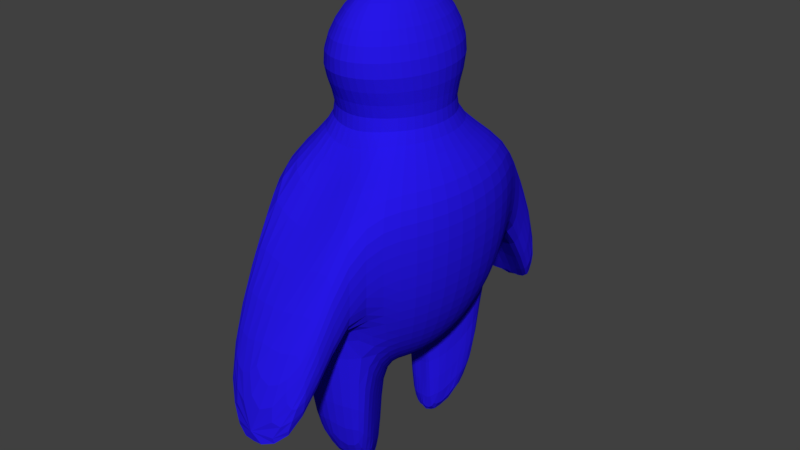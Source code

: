 # Source: Player_with_bones_colour.blend  (saved by Blender 2.79.0; exported with 4.5.12 LTS)
import bpy
from mathutils import Matrix  # noqa: F401  (used for matrix-valued properties, if any)

bpy.ops.wm.read_factory_settings(use_empty=True)
scene = bpy.context.scene
scene.name = 'Scene'

# ---- collections
col_collection_1 = bpy.data.collections.new('Collection 1'); scene.collection.children.link(col_collection_1)

# ---- materials (node trees are filled in below, after node groups)
mat_playermaterial = bpy.data.materials.new('PlayerMaterial')
mat_playermaterial.alpha_threshold = 0.0
mat_playermaterial.use_transparent_shadow = False
mat_playermaterial.roughness = 0.5
mat_playermaterial.specular_intensity = 1.0
mat_material = bpy.data.materials.new('Material')
mat_material.alpha_threshold = 0.0
mat_material.use_transparent_shadow = False
mat_material.diffuse_color = (0.02015, 0.008557, 0.8, 1.0)
mat_material.roughness = 0.5

# ---- material node trees

# ---- world
world_world = bpy.data.worlds.new('World'); scene.world = world_world
world_world.color = (0.05088, 0.05088, 0.05088)
world_world.use_sun_shadow = False
world_world.sun_shadow_jitter_overblur = 0.0
world_world.cycles.sampling_method = 'MANUAL'

# ---- meshes
me_sphere_001 = bpy.data.meshes.new('Sphere.001')
me_sphere_001.from_pydata([(-0.1037, -1.633e-10, 0.5755), (-0.12, -4.848e-09, 0.2843), (-0.2141, -1.04e-08, -0.2215), (-0.1555, -7.845e-09, -0.3207), (-0.08176, -4.621e-09, -0.3844), (-0.0898, 0.08114, 0.5755), (-0.1552, 0.1209, 0.4206), (-0.1039, 0.05322, 0.2843), (-0.2179, 0.1841, 0.1805), (-0.2291, 0.1936, 0.04195), (-0.2179, 0.1841, -0.09656), (-0.1854, 0.1566, -0.2215), (-0.1347, 0.1138, -0.3207), (-0.07081, 0.05981, -0.3844), (-0.05185, 0.1405, 0.5755), (-0.08958, 0.2093, 0.4206), (-0.06001, 0.09219, 0.2843), (-0.1258, 0.3189, 0.1805), (-0.1323, 0.3353, 0.04195), (-0.1258, 0.3189, -0.09656), (-0.107, 0.2712, -0.2215), (-0.07776, 0.1971, -0.3207), (-0.04088, 0.1036, -0.3844), (7.544e-08, 0.1623, 0.5755), (7.861e-08, 0.2417, 0.4206), (9.016e-08, 0.1064, 0.2843), (8.38e-08, 0.3314, 0.1077), (-0.1323, 0.5531, -0.3961), (8.22e-08, 0.3682, -0.09656), (8.46e-08, 0.3132, -0.2215), (8.123e-08, 0.1196, -0.3844), (0.05185, 0.1405, 0.5755), (0.08958, 0.2093, 0.4206), (0.06001, 0.09219, 0.2843), (0.1258, 0.3189, 0.1805), (0.1323, 0.3353, 0.04195), (0.1258, 0.3189, -0.09656), (0.107, 0.2712, -0.2215), (0.07776, 0.1971, -0.3207), (0.04088, 0.1036, -0.3844), (0.0898, 0.08114, 0.5755), (0.1552, 0.1209, 0.4206), (0.1039, 0.05322, 0.2843), (0.2179, 0.1841, 0.1805), (0.2291, 0.1936, 0.04195), (0.2179, 0.1841, -0.09656), (0.1854, 0.1566, -0.2215), (0.1347, 0.1138, -0.3207), (0.07081, 0.05981, -0.3844), (0.1037, 1.621e-08, 0.5755), (0.1792, -1.77e-09, 0.4206), (0.12, -4.289e-09, 0.2843), (0.2516, 3.8e-09, 0.1805), (0.2646, -1.871e-08, 0.04195), (0.2516, 3.8e-09, -0.09656), (0.2141, -2.092e-08, -0.2215), (0.1555, -1.194e-08, -0.3207), (0.08176, 7.912e-09, -0.3844), (0.0898, -0.08114, 0.5755), (0.1552, -0.1209, 0.4206), (0.1039, -0.05322, 0.2843), (0.2179, -0.1841, 0.1805), (0.2291, -0.1936, 0.04195), (0.2179, -0.1841, -0.09656), (0.1854, -0.1566, -0.2215), (0.1347, -0.1138, -0.3207), (0.07081, -0.05981, -0.3844), (8.622e-08, -1.047e-09, -0.4063), (1.624e-07, -2.069e-07, 0.6318), (0.05185, -0.1405, 0.5755), (0.08958, -0.2093, 0.4206), (0.06001, -0.09219, 0.2843), (0.1258, -0.3189, 0.1805), (0.1323, -0.3353, 0.04195), (0.1258, -0.3189, -0.09656), (0.107, -0.2712, -0.2215), (0.07776, -0.1971, -0.3207), (0.04088, -0.1036, -0.3844), (8.463e-08, -0.1623, 0.5755), (9.974e-08, -0.2417, 0.4206), (7.735e-08, -0.1064, 0.2843), (9.701e-08, -0.3314, 0.1077), (-0.1258, 0.526, -0.2884), (9.861e-08, -0.3682, -0.09656), (7.255e-08, -0.3132, -0.2215), (9.169e-08, -0.1196, -0.3844), (-0.05185, -0.1405, 0.5755), (-0.08958, -0.2093, 0.4206), (-0.06001, -0.09219, 0.2843), (-0.1258, -0.3189, 0.1805), (-0.1323, -0.3353, 0.04195), (-0.1258, -0.3189, -0.09656), (-0.107, -0.2712, -0.2215), (-0.07776, -0.1971, -0.3207), (-0.04088, -0.1036, -0.3844), (-0.0898, -0.08114, 0.5755), (-0.1552, -0.1209, 0.4206), (-0.1039, -0.05322, 0.2843), (-0.2179, -0.1841, 0.1805), (-0.2291, -0.1936, 0.04195), (-0.2179, -0.1841, -0.09656), (-0.1854, -0.1566, -0.2215), (-0.1347, -0.1138, -0.3207), (-0.07081, -0.05981, -0.3844), (-0.1792, 7.079e-09, 0.4206), (-0.2516, -1.82e-08, 0.1805), (-0.2646, 1.585e-08, 0.04195), (-0.2516, -1.82e-08, -0.09656), (-0.1258, 0.526, -0.5038), (7.174e-08, 0.6074, -0.5038), (7.174e-08, 0.6074, -0.2884), (0.1258, 0.526, -0.2884), (0.1323, 0.5531, -0.3961), (0.1258, 0.526, -0.5038), (0.1258, -0.526, -0.2884), (0.1323, -0.5531, -0.3961), (0.1258, -0.526, -0.5038), (1.091e-07, -0.6074, -0.5038), (1.091e-07, -0.6074, -0.2884), (-0.1258, -0.526, -0.2884), (-0.1323, -0.5531, -0.3961), (-0.1258, -0.526, -0.5038), (-0.107, 0.2442, -0.637), (-0.07776, 0.1774, -0.7141), (-0.04088, 0.09326, -0.7636), (6.598e-08, 0.1077, -0.7636), (7.02e-08, 0.2819, -0.637), (0.107, 0.2442, -0.637), (0.07776, 0.1774, -0.7141), (0.04088, 0.09326, -0.7636), (0.107, -0.2442, -0.637), (0.07776, -0.1774, -0.7141), (0.04088, -0.09326, -0.7636), (7.54e-08, -0.1077, -0.7636), (5.542e-08, -0.2819, -0.637), (-0.107, -0.2442, -0.637), (-0.07776, -0.1774, -0.7141), (-0.04088, -0.09326, -0.7636)], [], [(1, 104, 6, 7), (67, 4, 13), (2, 107, 10, 11), (105, 1, 7, 8), (0, 68, 5), (3, 2, 11, 12), (106, 105, 8, 9), (104, 0, 5, 6), (4, 3, 12, 13), (107, 106, 9, 10), (67, 13, 22), (11, 10, 19, 20), (8, 7, 16, 17), (5, 68, 14), (12, 11, 20, 21), (9, 8, 17, 18), (6, 5, 14, 15), (13, 12, 21, 22), (10, 9, 18, 19), (7, 6, 15, 16), (91, 83, 117, 121), (16, 15, 24, 25), (67, 22, 30), (20, 19, 28, 29), (17, 16, 25, 26), (14, 68, 23), (89, 90, 120, 119), (15, 14, 23, 24), (24, 23, 31, 32), (115, 114, 118, 119, 120, 121, 117, 116), (25, 24, 32, 33), (67, 30, 39), (29, 28, 36, 37), (26, 25, 33, 34), (23, 68, 31), (27, 82, 110, 111, 112, 113, 109, 108), (35, 34, 43, 44), (32, 31, 40, 41), (39, 38, 47, 48), (36, 35, 44, 45), (33, 32, 41, 42), (67, 39, 48), (37, 36, 45, 46), (34, 33, 42, 43), (31, 68, 40), (38, 37, 46, 47), (40, 68, 49), (47, 46, 55, 56), (44, 43, 52, 53), (41, 40, 49, 50), (48, 47, 56, 57), (45, 44, 53, 54), (42, 41, 50, 51), (67, 48, 57), (46, 45, 54, 55), (43, 42, 51, 52), (55, 54, 63, 64), (52, 51, 60, 61), (49, 68, 58), (56, 55, 64, 65), (53, 52, 61, 62), (50, 49, 58, 59), (57, 56, 65, 66), (54, 53, 62, 63), (51, 50, 59, 60), (67, 57, 66), (60, 59, 70, 71), (67, 66, 77), (64, 63, 74, 75), (61, 60, 71, 72), (58, 68, 69), (65, 64, 75, 76), (62, 61, 72, 73), (59, 58, 69, 70), (66, 65, 76, 77), (63, 62, 73, 74), (37, 38, 128, 127), (71, 70, 79, 80), (67, 77, 85), (75, 74, 83, 84), (72, 71, 80, 81), (69, 68, 78), (22, 21, 123, 124), (70, 69, 78, 79), (79, 78, 86, 87), (28, 19, 108, 109), (80, 79, 87, 88), (67, 85, 94), (84, 83, 91, 92), (81, 80, 88, 89), (78, 68, 86), (74, 73, 115, 116), (93, 92, 101, 102), (90, 89, 98, 99), (87, 86, 95, 96), (94, 93, 102, 103), (91, 90, 99, 100), (88, 87, 96, 97), (67, 94, 103), (92, 91, 100, 101), (89, 88, 97, 98), (86, 68, 95), (98, 97, 1, 105), (95, 68, 0), (102, 101, 2, 3), (99, 98, 105, 106), (96, 95, 0, 104), (103, 102, 3, 4), (100, 99, 106, 107), (97, 96, 104, 1), (67, 103, 4), (101, 100, 107, 2), (26, 34, 111, 110), (90, 91, 121, 120), (18, 17, 82, 27), (72, 81, 118, 114), (19, 18, 27, 108), (34, 35, 112, 111), (83, 74, 116, 117), (36, 28, 109, 113), (81, 89, 119, 118), (35, 36, 113, 112), (17, 26, 110, 82), (73, 72, 114, 115), (131, 130, 134, 135, 136, 137, 133, 132), (123, 122, 126, 127, 128, 129, 125, 124), (94, 85, 133, 137), (29, 37, 127, 126), (38, 39, 129, 128), (85, 77, 132, 133), (75, 84, 134, 130), (76, 75, 130, 131), (77, 76, 131, 132), (92, 93, 136, 135), (39, 30, 125, 129), (84, 92, 135, 134), (93, 94, 137, 136), (30, 22, 124, 125), (20, 29, 126, 122), (21, 20, 122, 123)])
me_sphere_001.polygons.foreach_set('material_index', [1, 1, 1, 1, 1, 1, 1, 1, 1, 1, 1, 1, 1, 1, 1, 1, 1, 1, 1, 1, 1, 1, 1, 1, 1, 1, 1, 1, 1, 1, 1, 1, 1, 1, 1, 1, 1, 1, 1, 1, 1, 1, 1, 1, 1, 1, 1, 1, 1, 1, 1, 1, 1, 1, 1, 1, 1, 1, 1, 1, 1, 1, 1, 1, 1, 1, 1, 1, 1, 1, 1, 1, 1, 1, 1, 1, 1, 1, 1, 1, 1, 1, 1, 1, 1, 1, 1, 1, 1, 1, 1, 1, 1, 1, 1, 1, 1, 1, 1, 1, 1, 1, 1, 1, 1, 1, 1, 1, 1, 1, 1, 1, 1, 1, 1, 1, 1, 1, 1, 1, 1, 1, 1, 1, 1, 1, 1, 1, 1, 1, 1, 1, 1, 1, 1, 1, 1, 1, 1, 1])
me_sphere_001.materials.append(mat_playermaterial)
me_sphere_001.materials.append(mat_material)
me_sphere_001.use_remesh_preserve_volume = False
me_sphere_001.use_remesh_preserve_attributes = False
me_sphere_001.use_mirror_vertex_groups = False
me_sphere_001.update()
arm_armature = bpy.data.armatures.new('Armature')  # bones are not reproduced

# ---- objects
ob_armature = bpy.data.objects.new('Armature', arm_armature)
ob_player = bpy.data.objects.new('Player', me_sphere_001)

# ---- transforms, parenting, visibility, modifiers, constraints
ob_armature.location = (0.0, 0.0, -0.3847)
ob_armature.scale = (0.3457, 0.3457, 0.3457)
ob_armature.lineart.crease_threshold = 0.0
ob_player.parent = ob_armature
ob_player.matrix_parent_inverse = Matrix(((2.893, 0.0, 0.0, 0.0), (0.0, 2.893, 0.0, 0.0), (0.0, 0.0, 2.893, 1.113), (0.0, 0.0, 0.0, 1.0)))
ob_player.location = (0.0, 0.0, 0.0)
ob_player.lineart.crease_threshold = 0.0
_vg = ob_player.vertex_groups.new(name='Bone')
for _i, _w in zip([2, 3, 4, 8, 9, 10, 11, 12, 13, 18, 19, 20, 21, 22, 29, 30, 35, 36, 37, 38, 39, 43, 44, 45, 46, 47, 48, 52, 53, 54, 55, 56, 57, 61, 62, 63, 64, 65, 66, 67, 73, 74, 75, 76, 77, 84, 85, 90, 91, 92, 93, 94, 98, 99, 100, 101, 102, 103, 105, 106, 107], [0.7666, 0.7963, 0.8181, 0.03871, 0.1474, 0.5066, 0.6118, 0.632, 0.6765, 0.02544, 0.04619, 0.1258, 0.08296, 0.1381, 0.06177, 0.1052, 0.00999, 0.04677, 0.1165, 0.08954, 0.1415, 0.05238, 0.1527, 0.4926, 0.6048, 0.616, 0.6678, 0.06157, 0.2013, 0.635, 0.7671, 0.7973, 0.8188, 0.03838, 0.1471, 0.5068, 0.6129, 0.634, 0.677, 0.9886, 0.02494, 0.0466, 0.1292, 0.09045, 0.1369, 0.06236, 0.1011, 0.01065, 0.04736, 0.1137, 0.08156, 0.1347, 0.05283, 0.1534, 0.4927, 0.6038, 0.6134, 0.6654, 0.0617, 0.2014, 0.6349]): _vg.add([_i], _w, 'REPLACE')
_vg = ob_player.vertex_groups.new(name='Bone.001')
for _i, _w in zip([0, 1, 2, 5, 6, 7, 8, 9, 10, 14, 15, 16, 17, 23, 24, 25, 31, 32, 33, 34, 40, 41, 42, 43, 44, 45, 46, 49, 50, 51, 52, 53, 54, 55, 58, 59, 60, 61, 62, 63, 69, 70, 71, 72, 78, 79, 80, 86, 87, 88, 89, 95, 96, 97, 98, 99, 100, 101, 104, 105, 106, 107], [0.005647, 0.7698, 0.03008, 0.01957, 0.1716, 0.7361, 0.2805, 0.1347, 0.05981, 0.03912, 0.1799, 0.721, 0.05198, 0.04714, 0.1804, 0.7289, 0.03821, 0.1802, 0.7251, 0.05612, 0.01849, 0.17, 0.733, 0.28, 0.142, 0.06522, 0.001743, 0.005638, 0.1629, 0.7697, 0.6334, 0.4966, 0.1396, 0.02998, 0.01956, 0.1715, 0.736, 0.2799, 0.1342, 0.05963, 0.03912, 0.1799, 0.7209, 0.05128, 0.04715, 0.1804, 0.7289, 0.03822, 0.1802, 0.7253, 0.05653, 0.0185, 0.17, 0.7333, 0.2816, 0.1431, 0.06558, 0.001937, 0.1629, 0.6338, 0.4969, 0.1397]): _vg.add([_i], _w, 'REPLACE')
_vg = ob_player.vertex_groups.new(name='Bone.002')
for _i, _w in zip([0, 1, 5, 6, 7, 8, 14, 15, 16, 23, 24, 25, 31, 32, 33, 40, 41, 42, 43, 49, 50, 51, 52, 58, 59, 60, 61, 68, 69, 70, 71, 78, 79, 80, 86, 87, 88, 95, 96, 97, 98, 104, 105], [0.9678, 0.1433, 0.9593, 0.8, 0.1449, 0.02862, 0.9474, 0.7863, 0.139, 0.9425, 0.7853, 0.1271, 0.9479, 0.7865, 0.137, 0.9599, 0.8012, 0.1415, 0.02787, 0.9678, 0.8144, 0.1433, 0.03433, 0.9593, 0.8, 0.1449, 0.02847, 0.9958, 0.9474, 0.7863, 0.139, 0.9425, 0.7853, 0.1271, 0.9479, 0.7865, 0.1371, 0.9599, 0.8012, 0.1415, 0.02828, 0.8144, 0.03444]): _vg.add([_i], _w, 'REPLACE')
_vg = ob_player.vertex_groups.new(name='arm.l')
for _i, _w in zip([1, 2, 7, 8, 9, 10, 11, 12, 15, 16, 17, 18, 19, 20, 24, 25, 26, 27, 28, 29, 32, 33, 34, 35, 36, 37, 42, 43, 44, 45, 46, 47, 51, 52, 53, 54, 55, 61, 62, 82, 98, 99, 105, 106, 107, 111, 112], [0.03152, 0.02225, 0.09309, 0.6011, 0.6407, 0.2938, 0.113, 0.01961, 0.008285, 0.1247, 0.9346, 0.7683, 0.6243, 0.1087, 0.01087, 0.1342, 0.9511, 0.03324, 0.05717, 0.06552, 0.007516, 0.1253, 0.9215, 0.7721, 0.6336, 0.09932, 0.09645, 0.6028, 0.6205, 0.3005, 0.1077, 0.01896, 0.01593, 0.1306, 0.1289, 0.07806, 0.02252, 0.004424, 0.001438, 0.05089, 0.004867, 0.001823, 0.1253, 0.1316, 0.07816, 0.06691, 0.06767]): _vg.add([_i], _w, 'REPLACE')
_vg = ob_player.vertex_groups.new(name='arm2.l')
for _i, _w in zip([10, 18, 19, 20, 27, 28, 29, 34, 35, 36, 37, 45, 82, 108, 110, 111, 112, 113], [0.01132, 0.09817, 0.1668, 0.06328, 0.2018, 0.8665, 0.1715, 0.01032, 0.08012, 0.1554, 0.06059, 0.01777, 0.4281, 0.09954, 0.4899, 0.3855, 0.1803, 0.08286]): _vg.add([_i], _w, 'REPLACE')
_vg = ob_player.vertex_groups.new(name='hand.l')
for _i, _w in zip([18, 19, 27, 28, 35, 36, 82, 108, 109, 110, 111, 112, 113], [0.04589, 0.07558, 0.7424, 0.028, 0.06781, 0.08175, 0.5132, 0.9163, 0.9959, 0.5023, 0.5407, 0.7421, 0.9073]): _vg.add([_i], _w, 'REPLACE')
_vg = ob_player.vertex_groups.new(name='arm.r.001')
for _i, _w in zip([1, 2, 8, 9, 43, 44, 51, 52, 53, 54, 55, 60, 61, 62, 63, 64, 65, 70, 71, 72, 73, 74, 75, 79, 80, 81, 83, 84, 87, 88, 89, 90, 91, 92, 97, 98, 99, 100, 101, 102, 105, 106, 107, 114, 115, 119, 120], [0.01562, 0.02205, 0.004297, 0.001343, 0.004629, 0.001614, 0.03161, 0.1254, 0.1318, 0.07835, 0.02261, 0.09321, 0.602, 0.642, 0.2946, 0.1137, 0.02078, 0.008316, 0.1248, 0.936, 0.7702, 0.626, 0.1109, 0.01085, 0.1342, 0.9519, 0.05929, 0.06646, 0.007423, 0.1251, 0.9204, 0.7699, 0.6303, 0.09802, 0.09598, 0.6003, 0.6179, 0.2991, 0.1069, 0.01766, 0.13, 0.1283, 0.07768, 0.0501, 0.0325, 0.06806, 0.0681]): _vg.add([_i], _w, 'REPLACE')
_vg = ob_player.vertex_groups.new(name='arm2.r.001')
for _i, _w in zip([63, 73, 74, 75, 83, 84, 89, 90, 91, 92, 100, 114, 115, 116, 118, 119, 120, 121], [0.01106, 0.09752, 0.1657, 0.06423, 0.8614, 0.1719, 0.01041, 0.08074, 0.1561, 0.06011, 0.01808, 0.4293, 0.2017, 0.09969, 0.4904, 0.3839, 0.1812, 0.08394]): _vg.add([_i], _w, 'REPLACE')
_vg = ob_player.vertex_groups.new(name='hand.r.001')
for _i, _w in zip([73, 74, 83, 90, 91, 114, 115, 116, 117, 118, 119, 120, 121], [0.04532, 0.07569, 0.03109, 0.06819, 0.08263, 0.513, 0.743, 0.9163, 0.9949, 0.5022, 0.5409, 0.7405, 0.906]): _vg.add([_i], _w, 'REPLACE')
_vg = ob_player.vertex_groups.new(name='leg.l')
for _i, _w in zip([2, 3, 4, 10, 11, 12, 13, 19, 20, 21, 22, 28, 29, 30, 36, 37, 38, 39, 45, 46, 47, 48, 55, 56, 57, 66, 103, 122, 123, 124, 125, 126, 127, 128, 129], [0.05085, 0.07624, 0.08266, 0.06281, 0.1917, 0.2816, 0.2719, 0.07424, 0.6838, 0.8838, 0.8223, 0.01129, 0.6945, 0.8021, 0.07507, 0.749, 0.8524, 0.8008, 0.05902, 0.2111, 0.2955, 0.2757, 0.05522, 0.07851, 0.08001, 0.005155, 0.00284, 0.8955, 0.5226, 0.1304, 0.08474, 0.9373, 0.8552, 0.5615, 0.1496]): _vg.add([_i], _w, 'REPLACE')
_vg = ob_player.vertex_groups.new(name='foot.l')
for _i, _w in zip([22, 30, 39, 122, 123, 124, 125, 126, 127, 128, 129], [0.005929, 0.08514, 0.03922, 0.09364, 0.4644, 0.8666, 0.9158, 0.04235, 0.1274, 0.4422, 0.8508]): _vg.add([_i], _w, 'REPLACE')
_vg = ob_player.vertex_groups.new(name='leg.r.001')
for _i, _w in zip([2, 3, 4, 13, 48, 55, 56, 57, 63, 64, 65, 66, 74, 75, 76, 77, 83, 84, 85, 91, 92, 93, 94, 100, 101, 102, 103, 130, 131, 132, 133, 134, 135, 136, 137], [0.0558, 0.07949, 0.08097, 0.0058, 0.002848, 0.05039, 0.07564, 0.08253, 0.06216, 0.1898, 0.2788, 0.2715, 0.07348, 0.6768, 0.8728, 0.824, 0.01359, 0.6924, 0.8084, 0.07646, 0.7547, 0.8649, 0.8102, 0.05972, 0.2129, 0.2994, 0.279, 0.8925, 0.5218, 0.1308, 0.07756, 0.9341, 0.8519, 0.555, 0.1354]): _vg.add([_i], _w, 'REPLACE')
_vg = ob_player.vertex_groups.new(name='foot.r.001')
for _i, _w in zip([77, 85, 94, 130, 131, 132, 133, 134, 135, 136, 137], [0.004573, 0.08335, 0.03605, 0.09544, 0.4651, 0.8663, 0.923, 0.04738, 0.1314, 0.4504, 0.8653]): _vg.add([_i], _w, 'REPLACE')
_m = ob_player.modifiers.new('Subsurf', 'SUBSURF')
_m.uv_smooth = 'PRESERVE_CORNERS'
_m.quality = 2
_m.levels = 4
_m.show_only_control_edges = False
_m = ob_player.modifiers.new('Armature', 'ARMATURE')
_m.object = ob_armature

# ---- collection membership
col_collection_1.objects.link(ob_armature)
col_collection_1.objects.link(ob_player)

# ---- scene / render settings (as saved in the file)
scene.frame_start = 1; scene.frame_end = 250; scene.frame_set(2)
scene.render.engine = 'BLENDER_EEVEE_NEXT'
scene.render.resolution_percentage = 50
scene.render.dither_intensity = 0.0
scene.cycles.use_denoising = False
scene.cycles.samples = 128
scene.cycles.sampling_pattern = 'TABULATED_SOBOL'
scene.cycles.use_adaptive_sampling = False
scene.cycles.use_light_tree = False
scene.cycles.blur_glossy = 0.0
scene.cycles.sample_clamp_indirect = 0.0
scene.view_settings.view_transform = 'Standard'
bpy.context.view_layer.update()

# ---- added for rendering (the .blend has no active camera and no usable light): camera, sun
cam_auto = bpy.data.cameras.new('AutoCamera')
cam_auto.lens = 50.0
cam_auto.sensor_width = 36.0
cam_auto.clip_end = 1000.0
ob_auto_camera = bpy.data.objects.new('AutoCamera', cam_auto)
scene.collection.objects.link(ob_auto_camera)
ob_auto_camera.location = (1.63669, -1.95018, 1.27049)
ob_auto_camera.rotation_euler = (1.09748, -7.21219e-08, 0.694738)
scene.camera = ob_auto_camera
light_auto_sun = bpy.data.lights.new('AutoSun', 'SUN')
light_auto_sun.energy = 3.0
light_auto_sun.angle = 0.0523599
ob_auto_sun = bpy.data.objects.new('AutoSun', light_auto_sun)
scene.collection.objects.link(ob_auto_sun)
ob_auto_sun.rotation_euler = (0.872665, 0.174533, 0.523599)
bpy.context.view_layer.update()

